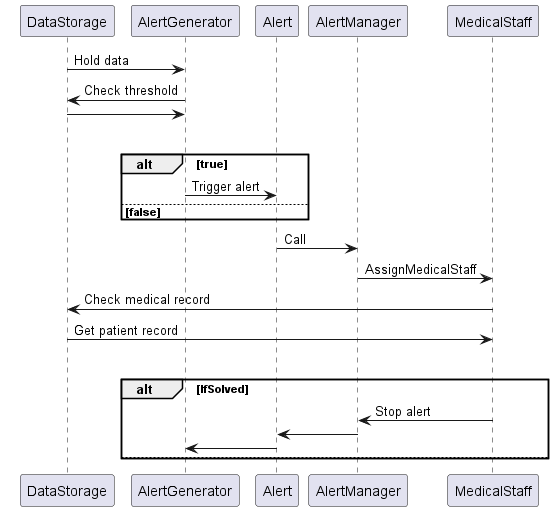

The diagram above was rendered by PlantUML. Its source (embedded in the PNG):
@startuml sequence
skinparam responseMessageBelowArrow true
DataStorage -> AlertGenerator : Hold data
AlertGenerator -> DataStorage : Check threshold
DataStorage -> AlertGenerator
alt condition
    alt true
        AlertGenerator -> Alert: Trigger alert
    else false
    end

Alert -> AlertManager : Call
AlertManager -> MedicalStaff : AssignMedicalStaff
MedicalStaff -> DataStorage : Check medical record
DataStorage -> MedicalStaff : Get patient record

alt condition
    alt IfSolved
       MedicalStaff -> AlertManager: Stop alert
       AlertManager -> Alert
       Alert -> AlertGenerator
    else
    end

@enduml